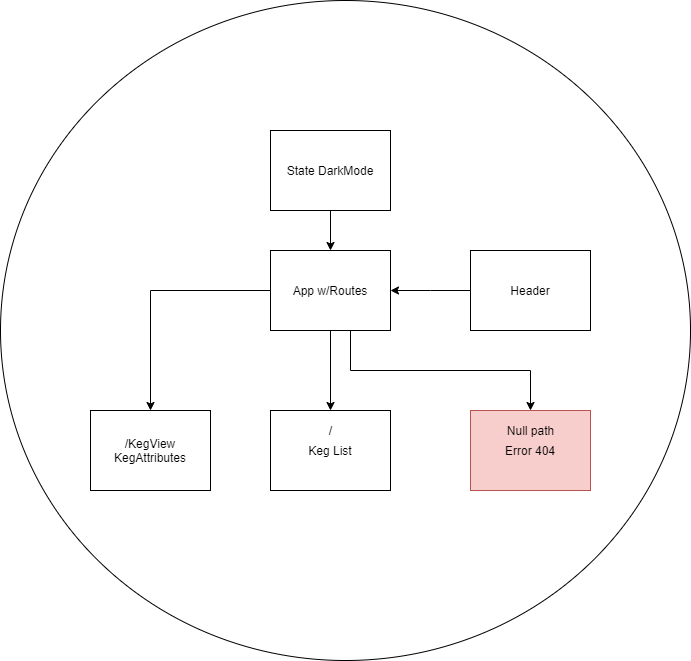

The diagram above was exported from draw.io. Its source (the exported page's mxGraphModel, read from the mxfile embedded in the PNG):
<mxGraphModel dx="2062" dy="2205" grid="1" gridSize="10" guides="1" tooltips="1" connect="1" arrows="1" fold="1" page="1" pageScale="1" pageWidth="850" pageHeight="1100" math="0" shadow="0">
  <root>
    <mxCell id="0" />
    <mxCell id="1" parent="0" />
    <mxCell id="ArHTKqh9_6JynGi4tXww-6" value="" style="ellipse;whiteSpace=wrap;html=1;" parent="1" vertex="1">
      <mxGeometry x="50" y="-90" width="690" height="660" as="geometry" />
    </mxCell>
    <mxCell id="GfbcKV0ESUuaGIOHf83R-1" value="Error 404" style="rounded=0;whiteSpace=wrap;html=1;fillColor=#f8cecc;strokeColor=#b85450;" parent="1" vertex="1">
      <mxGeometry x="520" y="320" width="120" height="80" as="geometry" />
    </mxCell>
    <mxCell id="GfbcKV0ESUuaGIOHf83R-8" value="" style="edgeStyle=orthogonalEdgeStyle;rounded=0;orthogonalLoop=1;jettySize=auto;html=1;exitX=0.5;exitY=1;exitDx=0;exitDy=0;" parent="1" source="GfbcKV0ESUuaGIOHf83R-2" edge="1">
      <mxGeometry relative="1" as="geometry">
        <mxPoint x="560" y="280" as="sourcePoint" />
        <mxPoint x="380" y="320" as="targetPoint" />
        <Array as="points" />
      </mxGeometry>
    </mxCell>
    <mxCell id="GfbcKV0ESUuaGIOHf83R-11" value="" style="edgeStyle=orthogonalEdgeStyle;rounded=0;orthogonalLoop=1;jettySize=auto;html=1;entryX=0.5;entryY=0;entryDx=0;entryDy=0;" parent="1" source="GfbcKV0ESUuaGIOHf83R-2" target="GfbcKV0ESUuaGIOHf83R-1" edge="1">
      <mxGeometry relative="1" as="geometry">
        <mxPoint x="240" y="260" as="targetPoint" />
        <Array as="points">
          <mxPoint x="400" y="280" />
          <mxPoint x="580" y="280" />
        </Array>
      </mxGeometry>
    </mxCell>
    <mxCell id="ArHTKqh9_6JynGi4tXww-2" value="" style="edgeStyle=orthogonalEdgeStyle;rounded=0;orthogonalLoop=1;jettySize=auto;html=1;entryX=0.5;entryY=0;entryDx=0;entryDy=0;" parent="1" source="GfbcKV0ESUuaGIOHf83R-2" target="GfbcKV0ESUuaGIOHf83R-9" edge="1">
      <mxGeometry relative="1" as="geometry">
        <mxPoint x="240" y="200" as="targetPoint" />
      </mxGeometry>
    </mxCell>
    <mxCell id="GfbcKV0ESUuaGIOHf83R-2" value="App w/Routes&lt;br&gt;" style="rounded=0;whiteSpace=wrap;html=1;" parent="1" vertex="1">
      <mxGeometry x="320" y="160" width="120" height="80" as="geometry" />
    </mxCell>
    <mxCell id="ArHTKqh9_6JynGi4tXww-5" value="" style="edgeStyle=orthogonalEdgeStyle;rounded=0;orthogonalLoop=1;jettySize=auto;html=1;" parent="1" source="ArHTKqh9_6JynGi4tXww-3" target="GfbcKV0ESUuaGIOHf83R-2" edge="1">
      <mxGeometry relative="1" as="geometry" />
    </mxCell>
    <mxCell id="ArHTKqh9_6JynGi4tXww-3" value="State DarkMode" style="rounded=0;whiteSpace=wrap;html=1;" parent="1" vertex="1">
      <mxGeometry x="320" y="40" width="120" height="80" as="geometry" />
    </mxCell>
    <mxCell id="GfbcKV0ESUuaGIOHf83R-6" value="" style="edgeStyle=orthogonalEdgeStyle;rounded=0;orthogonalLoop=1;jettySize=auto;html=1;" parent="1" source="GfbcKV0ESUuaGIOHf83R-3" target="GfbcKV0ESUuaGIOHf83R-2" edge="1">
      <mxGeometry relative="1" as="geometry">
        <Array as="points">
          <mxPoint x="480" y="200" />
          <mxPoint x="480" y="200" />
        </Array>
      </mxGeometry>
    </mxCell>
    <mxCell id="GfbcKV0ESUuaGIOHf83R-3" value="Header&lt;br&gt;" style="rounded=0;whiteSpace=wrap;html=1;" parent="1" vertex="1">
      <mxGeometry x="520" y="160" width="120" height="80" as="geometry" />
    </mxCell>
    <mxCell id="GfbcKV0ESUuaGIOHf83R-4" value="Keg List&lt;br&gt;" style="rounded=0;whiteSpace=wrap;html=1;" parent="1" vertex="1">
      <mxGeometry x="320" y="320" width="120" height="80" as="geometry" />
    </mxCell>
    <mxCell id="GfbcKV0ESUuaGIOHf83R-9" value="&lt;span style=&quot;white-space: normal&quot;&gt;/KegView&lt;br&gt;KegAttributes&lt;br&gt;&lt;/span&gt;" style="rounded=0;whiteSpace=wrap;html=1;" parent="1" vertex="1">
      <mxGeometry x="140" y="320" width="120" height="80" as="geometry" />
    </mxCell>
    <mxCell id="GfbcKV0ESUuaGIOHf83R-19" value="/" style="text;html=1;align=center;verticalAlign=middle;resizable=0;points=[];autosize=1;rotation=0;" parent="1" vertex="1">
      <mxGeometry x="370" y="330" width="20" height="20" as="geometry" />
    </mxCell>
    <mxCell id="GfbcKV0ESUuaGIOHf83R-23" value="Null path" style="text;html=1;align=center;verticalAlign=middle;resizable=0;points=[];autosize=1;" parent="1" vertex="1">
      <mxGeometry x="550" y="330" width="60" height="20" as="geometry" />
    </mxCell>
  </root>
</mxGraphModel>